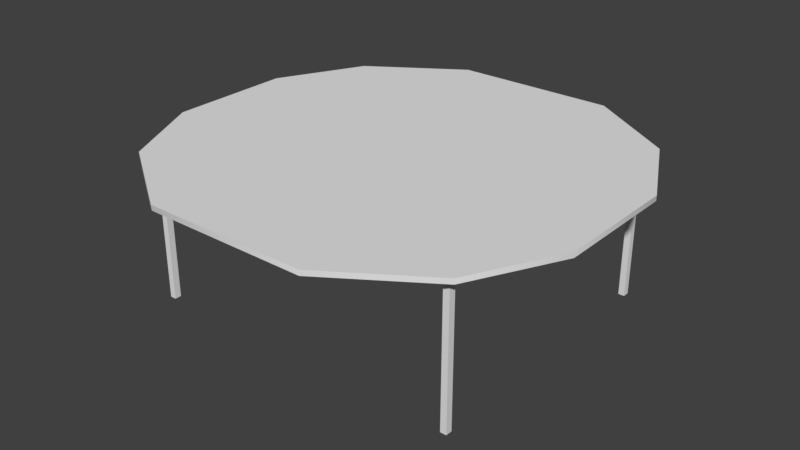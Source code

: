 # Source: table.blend  (saved by Blender 2.79.0; exported with 4.5.12 LTS)
import bpy
from mathutils import Matrix  # noqa: F401  (used for matrix-valued properties, if any)

bpy.ops.wm.read_factory_settings(use_empty=True)
scene = bpy.context.scene
scene.name = 'Scene'

# ---- collections
col_collection_1 = bpy.data.collections.new('Collection 1'); scene.collection.children.link(col_collection_1)

# ---- materials (node trees are filled in below, after node groups)
mat_atlas = bpy.data.materials.new('atlas')
mat_atlas.alpha_threshold = 0.0
mat_atlas.use_transparent_shadow = False
mat_atlas.roughness = 0.5

# ---- node groups
ng_auto_smooth = bpy.data.node_groups.new('Auto Smooth', 'GeometryNodeTree')
_s = ng_auto_smooth.interface.new_socket(name='Geometry', in_out='OUTPUT', socket_type='NodeSocketGeometry')
_s = ng_auto_smooth.interface.new_socket(name='Geometry', in_out='INPUT', socket_type='NodeSocketGeometry')
_s = ng_auto_smooth.interface.new_socket(name='Angle', in_out='INPUT', socket_type='NodeSocketFloat')
_s.subtype = 'ANGLE'
_s.min_value = 0.0
_s.max_value = 3.142
ng_auto_smooth.is_modifier = True
_N = ng_auto_smooth.nodes; _L = ng_auto_smooth.links
n0 = _N.new('NodeGroupOutput'); n0.name = 'Group Output'; n0.location = (480, -100)
n1 = _N.new('NodeGroupInput'); n1.name = 'Group Input'; n1.location = (-420, -300)
n2 = _N.new('NodeGroupInput'); n2.name = 'Group Input.001'; n2.location = (-60, -100)
n3 = _N.new('GeometryNodeSetShadeSmooth'); n3.name = 'Set Shade Smooth'; n3.location = (120, -100)
n3.domain = 'EDGE'
n4 = _N.new('GeometryNodeSetShadeSmooth'); n4.name = 'Set Shade Smooth.001'; n4.location = (300, -100)
n5 = _N.new('GeometryNodeInputMeshEdgeAngle'); n5.name = 'Edge Angle'; n5.location = (-420, -220)
n6 = _N.new('GeometryNodeInputEdgeSmooth'); n6.name = 'Is Edge Smooth'; n6.location = (-60, -160)
n7 = _N.new('GeometryNodeInputShadeSmooth'); n7.name = 'Is Face Smooth'; n7.location = (-240, -340)
n8 = _N.new('FunctionNodeBooleanMath'); n8.name = 'Boolean Math'; n8.location = (-60, -220)
n9 = _N.new('FunctionNodeCompare'); n9.name = 'Compare'; n9.location = (-240, -180)
n9.operation = 'LESS_EQUAL'
_L.new(n5.outputs[0], n9.inputs[0])
_L.new(n4.outputs[0], n0.inputs[0])
_L.new(n1.outputs[1], n9.inputs[1])
_L.new(n9.outputs[0], n8.inputs[0])
_L.new(n7.outputs[0], n8.inputs[1])
_L.new(n2.outputs[0], n3.inputs[0])
_L.new(n6.outputs[0], n3.inputs[1])
_L.new(n3.outputs[0], n4.inputs[0])
_L.new(n8.outputs[0], n3.inputs[2])
n0.is_active_output = True

# ---- material node trees

# ---- world
world_world = bpy.data.worlds.new('World'); scene.world = world_world
world_world.color = (0.05088, 0.05088, 0.05088)
world_world.use_sun_shadow = False
world_world.sun_shadow_jitter_overblur = 0.0
world_world.cycles.sampling_method = 'MANUAL'

# ---- meshes
me_cube = bpy.data.meshes.new('Cube')
me_cube.from_pydata([(-4.962, 4.245, 4.377), (-4.962, -4.266, 4.377), (4.962, -4.266, 4.377), (4.962, 4.245, 4.377), (-4.775, -4.266, 4.377), (4.775, -4.266, 4.377), (4.775, 4.245, 4.377), (-4.775, 4.245, 4.377), (-4.962, 4.044, 4.377), (-4.962, -4.066, 4.377), (4.962, -4.066, 4.377), (4.962, 4.044, 4.377), (-4.775, -4.066, 4.377), (-4.775, 4.044, 4.377), (4.775, -4.066, 4.377), (4.775, 4.044, 4.377), (-4.962, -4.066, 0.0), (-4.962, -4.266, 0.0), (4.775, -4.266, 0.0), (4.962, -4.266, 0.0), (4.962, 4.044, 0.0), (4.962, 4.245, 0.0), (-4.775, 4.245, 0.0), (-4.962, 4.245, 0.0), (-4.775, -4.266, 0.0), (4.775, 4.245, 0.0), (-4.775, 4.044, 0.0), (4.775, 4.044, 0.0), (-4.962, 4.044, 0.0), (4.962, -4.066, 0.0), (-4.775, -4.066, 0.0), (4.775, -4.066, 0.0), (-5.3, -4.554, 4.497), (5.3, -4.554, 4.497), (-5.3, 4.532, 4.497), (5.3, 4.532, 4.497), (-6.634, 1.885, 4.497), (-6.634, -1.906, 4.497), (-2.488, -6.408, 4.497), (2.488, -6.408, 4.497), (6.634, -1.906, 4.497), (6.634, 1.885, 4.497), (2.488, 6.386, 4.497), (-2.488, 6.386, 4.497), (-2.836, -2.442, 4.497), (2.836, -2.442, 4.497), (-2.836, 2.421, 4.497), (2.836, 2.421, 4.497), (-5.3, -4.554, 4.342), (5.3, -4.554, 4.342), (-5.3, 4.532, 4.342), (5.3, 4.532, 4.342), (-6.634, 1.885, 4.342), (-6.634, -1.906, 4.342), (-2.488, -6.408, 4.342), (2.488, -6.408, 4.342), (6.634, -1.906, 4.342), (6.634, 1.885, 4.342), (2.488, 6.386, 4.342), (-2.488, 6.386, 4.342), (-2.836, -2.442, 4.342), (2.836, -2.442, 4.342), (-2.836, 2.421, 4.342), (2.836, 2.421, 4.342)], [], [(8, 28, 26, 13), (31, 29, 19, 18), (3, 21, 25, 6), (12, 30, 16, 9), (4, 24, 30, 12), (15, 27, 20, 11), (9, 16, 17, 1), (13, 26, 22, 7), (10, 29, 31, 14), (5, 18, 19, 2), (14, 31, 18, 5), (6, 25, 27, 15), (11, 20, 21, 3), (0, 23, 28, 8), (7, 22, 23, 0), (1, 17, 24, 4), (2, 19, 29, 10), (47, 41, 35, 42), (39, 33, 40, 45), (45, 40, 41, 47), (32, 38, 44, 37), (38, 39, 45, 44), (37, 44, 46, 36), (44, 45, 47, 46), (36, 46, 43, 34), (46, 47, 42, 43), (63, 58, 51, 57), (55, 61, 56, 49), (61, 63, 57, 56), (48, 53, 60, 54), (54, 60, 61, 55), (53, 52, 62, 60), (60, 62, 63, 61), (52, 50, 59, 62), (62, 59, 58, 63), (33, 39, 55, 49), (40, 33, 49, 56), (37, 36, 52, 53), (35, 41, 57, 51), (41, 40, 56, 57), (38, 32, 48, 54), (34, 43, 59, 50), (42, 35, 51, 58), (32, 37, 53, 48), (39, 38, 54, 55), (36, 34, 50, 52), (43, 42, 58, 59)])
me_cube.polygons.foreach_set('use_smooth', [True] * 47)
_uv = me_cube.uv_layers.new(name='UVMap')
_uv.uv.foreach_set('vector', [0.623, 0.9219, 0.623, 0.9219, 0.623, 0.9219, 0.623, 0.9219, 0.623, 0.9219, 0.623, 0.9219, 0.623, 0.9219, 0.623, 0.9219, 0.623, 0.9219, 0.623, 0.9219, 0.623, 0.9219, 0.623, 0.9219, 0.623, 0.9219, 0.623, 0.9219, 0.623, 0.9219, 0.623, 0.9219, 0.623, 0.9219, 0.623, 0.9219, 0.623, 0.9219, 0.623, 0.9219, 0.623, 0.9219, 0.623, 0.9219, 0.623, 0.9219, 0.623, 0.9219, 0.623, 0.9219, 0.623, 0.9219, 0.623, 0.9219, 0.623, 0.9219, 0.623, 0.9219, 0.623, 0.9219, 0.623, 0.9219, 0.623, 0.9219, 0.623, 0.9219, 0.623, 0.9219, 0.623, 0.9219, 0.623, 0.9219, 0.623, 0.9219, 0.623, 0.9219, 0.623, 0.9219, 0.623, 0.9219, 0.623, 0.9219, 0.623, 0.9219, 0.623, 0.9219, 0.623, 0.9219, 0.623, 0.9219, 0.623, 0.9219, 0.623, 0.9219, 0.623, 0.9219, 0.623, 0.9219, 0.623, 0.9219, 0.623, 0.9219, 0.623, 0.9219, 0.623, 0.9219, 0.623, 0.9219, 0.623, 0.9219, 0.623, 0.9219, 0.623, 0.9219, 0.623, 0.9219, 0.623, 0.9219, 0.623, 0.9219, 0.623, 0.9219, 0.623, 0.9219, 0.623, 0.9219, 0.623, 0.9219, 0.623, 0.9219, 0.623, 0.9219, 0.623, 0.9219, 0.623, 0.9219, 0.623, 0.9219, 0.623, 0.9219, 0.623, 0.9219, 0.623, 0.9219, 0.623, 0.9219, 0.623, 0.9219, 0.623, 0.9219, 0.623, 0.9219, 0.623, 0.9219, 0.623, 0.9219, 0.623, 0.9219, 0.623, 0.9219, 0.623, 0.9219, 0.623, 0.9219, 0.623, 0.9219, 0.623, 0.9219, 0.623, 0.9219, 0.623, 0.9219, 0.623, 0.9219, 0.623, 0.9219, 0.623, 0.9219, 0.623, 0.9219, 0.623, 0.9219, 0.623, 0.9219, 0.623, 0.9219, 0.623, 0.9219, 0.623, 0.9219, 0.623, 0.9219, 0.623, 0.9219, 0.623, 0.9219, 0.623, 0.9219, 0.623, 0.9219, 0.623, 0.9219, 0.623, 0.9219, 0.623, 0.9219, 0.623, 0.9219, 0.623, 0.9219, 0.623, 0.9219, 0.623, 0.9219, 0.623, 0.9219, 0.623, 0.9219, 0.623, 0.9219, 0.623, 0.9219, 0.623, 0.9219, 0.623, 0.9219, 0.623, 0.9219, 0.623, 0.9219, 0.623, 0.9219, 0.623, 0.9219, 0.623, 0.9219, 0.623, 0.9219, 0.623, 0.9219, 0.623, 0.9219, 0.623, 0.9219, 0.623, 0.9219, 0.623, 0.9219, 0.623, 0.9219, 0.623, 0.9219, 0.623, 0.9219, 0.623, 0.9219, 0.623, 0.9219, 0.623, 0.9219, 0.623, 0.9219, 0.623, 0.9219, 0.623, 0.9219, 0.623, 0.9219, 0.623, 0.9219, 0.623, 0.9219, 0.623, 0.9219, 0.623, 0.9219, 0.623, 0.9219, 0.623, 0.9219, 0.623, 0.9219, 0.623, 0.9219, 0.623, 0.9219, 0.623, 0.9219, 0.623, 0.9219, 0.623, 0.9219, 0.623, 0.9219, 0.623, 0.9219, 0.623, 0.9219, 0.623, 0.9219, 0.623, 0.9219, 0.623, 0.9219, 0.623, 0.9219, 0.623, 0.9219, 0.623, 0.9219, 0.623, 0.9219, 0.623, 0.9219, 0.623, 0.9219, 0.623, 0.9219, 0.623, 0.9219, 0.623, 0.9219, 0.623, 0.9219, 0.623, 0.9219, 0.623, 0.9219, 0.623, 0.9219, 0.623, 0.9219, 0.623, 0.9219, 0.623, 0.9219, 0.623, 0.9219, 0.623, 0.9219, 0.623, 0.9219, 0.623, 0.9219, 0.623, 0.9219, 0.623, 0.9219, 0.623, 0.9219, 0.623, 0.9219, 0.623, 0.9219, 0.623, 0.9219, 0.623, 0.9219, 0.623, 0.9219, 0.623, 0.9219, 0.623, 0.9219, 0.623, 0.9219, 0.623, 0.9219, 0.623, 0.9219, 0.623, 0.9219, 0.623, 0.9219, 0.623, 0.9219])
me_cube.materials.append(mat_atlas)
me_cube.use_remesh_preserve_volume = False
me_cube.use_remesh_preserve_attributes = False
me_cube.use_mirror_vertex_groups = False
me_cube.update()

# ---- objects
ob_tableround = bpy.data.objects.new('tableRound', me_cube)

# ---- transforms, parenting, visibility, modifiers, constraints
ob_tableround.location = (0.0, 0.0, 0.0)
ob_tableround.lineart.crease_threshold = 0.0
_m = ob_tableround.modifiers.new('Auto Smooth', 'NODES')
_m.node_group = ng_auto_smooth
_gi = [s.identifier for s in ng_auto_smooth.interface.items_tree if s.item_type == 'SOCKET' and s.in_out == 'INPUT']
_m[_gi[1]] = 1.047  # Angle

# ---- collection membership
col_collection_1.objects.link(ob_tableround)

# ---- scene / render settings (as saved in the file)
scene.frame_start = 1; scene.frame_end = 250; scene.frame_set(1)
scene.render.engine = 'BLENDER_EEVEE_NEXT'
scene.render.resolution_percentage = 50
scene.render.dither_intensity = 0.0
scene.cycles.use_denoising = False
scene.cycles.samples = 128
scene.cycles.sampling_pattern = 'TABULATED_SOBOL'
scene.cycles.use_adaptive_sampling = False
scene.cycles.use_light_tree = False
scene.cycles.blur_glossy = 0.0
scene.cycles.sample_clamp_indirect = 0.0
scene.view_settings.view_transform = 'Standard'
bpy.context.view_layer.update()

# ---- added for rendering (the .blend has no active camera and no usable light): camera, sun
cam_auto = bpy.data.cameras.new('AutoCamera')
cam_auto.lens = 50.0
cam_auto.sensor_width = 36.0
cam_auto.clip_end = 1000.0
ob_auto_camera = bpy.data.objects.new('AutoCamera', cam_auto)
scene.collection.objects.link(ob_auto_camera)
ob_auto_camera.location = (17.5537, -21.0751, 16.2915)
ob_auto_camera.rotation_euler = (1.09748, -7.21219e-08, 0.694738)
scene.camera = ob_auto_camera
light_auto_sun = bpy.data.lights.new('AutoSun', 'SUN')
light_auto_sun.energy = 3.0
light_auto_sun.angle = 0.0523599
ob_auto_sun = bpy.data.objects.new('AutoSun', light_auto_sun)
scene.collection.objects.link(ob_auto_sun)
ob_auto_sun.rotation_euler = (0.872665, 0.174533, 0.523599)
bpy.context.view_layer.update()
